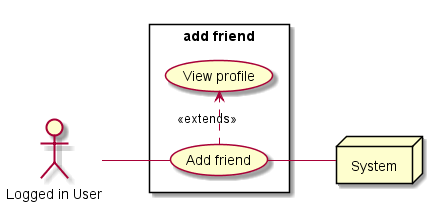

The diagram above was rendered by PlantUML. Its source (embedded in the PNG):
@startuml uc_add_friend

actor "Logged in User" as User

left to right direction

rectangle "add friend"{
  usecase "Add friend" as add_friend

  usecase "View profile" as song

  add_friend .> song: <<extends>>
}
User -down- add_friend

node System
add_friend -down- System

@enduml